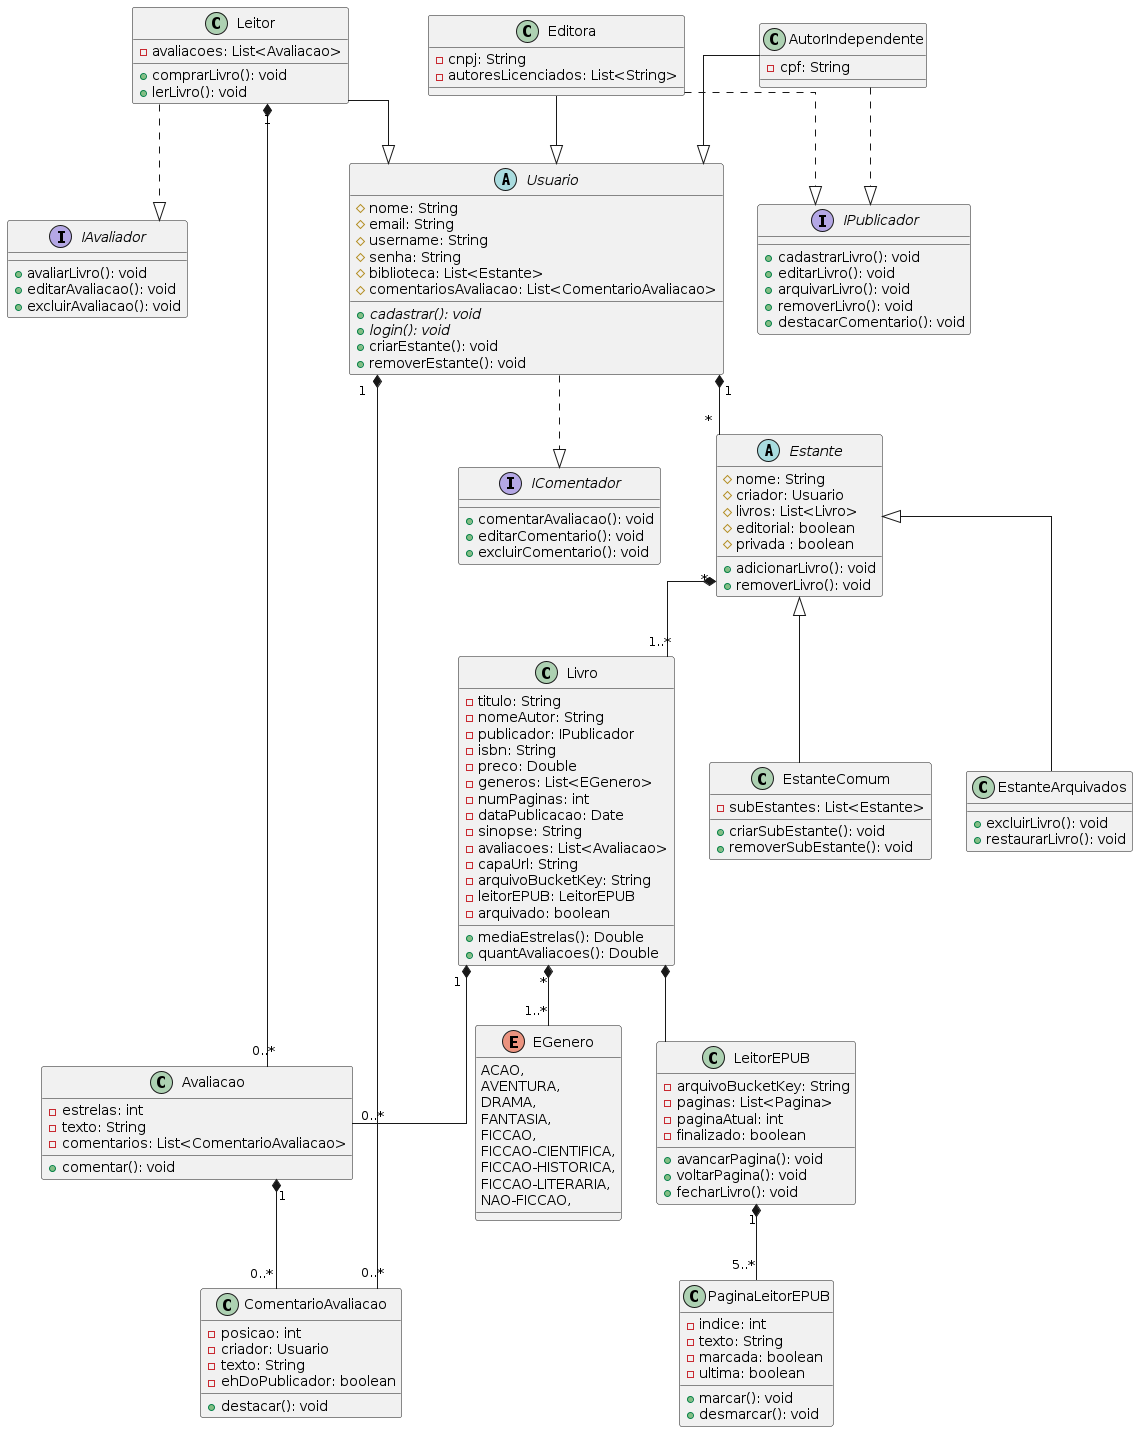

The diagram above was rendered by PlantUML. Its source (embedded in the PNG):
@startuml
skinparam linetype ortho

abstract class Usuario {
    # nome: String
    # email: String
    # username: String
    # senha: String
    # biblioteca: List<Estante>
    # comentariosAvaliacao: List<ComentarioAvaliacao>
    + cadastrar(): void {abstract}
    + login(): void {abstract}
    + criarEstante(): void
    + removerEstante(): void
}
Usuario "1" *-- "*" Estante
Usuario "1" *-- "0..*" ComentarioAvaliacao

interface IComentador {
    + comentarAvaliacao(): void
    + editarComentario(): void
    + excluirComentario(): void
}
Usuario ..|> IComentador

interface IPublicador {
    + cadastrarLivro(): void
    + editarLivro(): void
    + arquivarLivro(): void
    + removerLivro(): void
    + destacarComentario(): void
}

class AutorIndependente {
    - cpf: String
}
AutorIndependente --|> Usuario
AutorIndependente ..|> IPublicador

class Editora {
    - cnpj: String
    - autoresLicenciados: List<String>
}
Editora --|> Usuario
Editora ..|> IPublicador

interface IAvaliador {
    + avaliarLivro(): void
    + editarAvaliacao(): void
    + excluirAvaliacao(): void
}

class Leitor {
    - avaliacoes: List<Avaliacao>
    + comprarLivro(): void
    + lerLivro(): void
}
Leitor --|> Usuario
Leitor ..|> IAvaliador
Leitor "1" *-- "0..*" Avaliacao

abstract class Estante {
    # nome: String
    # criador: Usuario
    # livros: List<Livro>
    # editorial: boolean
    # privada : boolean
    + adicionarLivro(): void
    + removerLivro(): void
}
Estante "*" *-- "1..*" Livro
Estante <|-- EstanteComum
Estante <|-- EstanteArquivados

class EstanteComum {
    - subEstantes: List<Estante>
    + criarSubEstante(): void
    + removerSubEstante(): void 
}

class EstanteArquivados {
    + excluirLivro(): void
    + restaurarLivro(): void
}

class Livro {
    - titulo: String
    - nomeAutor: String
    - publicador: IPublicador
    - isbn: String
    - preco: Double
    - generos: List<EGenero>
    - numPaginas: int
    - dataPublicacao: Date
    - sinopse: String
    - avaliacoes: List<Avaliacao>
    - capaUrl: String
    - arquivoBucketKey: String
    - leitorEPUB: LeitorEPUB
    - arquivado: boolean
    + mediaEstrelas(): Double
    + quantAvaliacoes(): Double
}
Livro "*" *-- "1..*" EGenero
Livro "1" *-- "0..*" Avaliacao
Livro *-- LeitorEPUB

enum EGenero {
    ACAO,
    AVENTURA,
    DRAMA,
    FANTASIA,
    FICCAO,
    FICCAO-CIENTIFICA,
    FICCAO-HISTORICA,
    FICCAO-LITERARIA,
    NAO-FICCAO,
}

class Avaliacao {
    - estrelas: int
    - texto: String
    - comentarios: List<ComentarioAvaliacao>
    + comentar(): void
}
Avaliacao "1" *-- "0..*" ComentarioAvaliacao

class ComentarioAvaliacao {
    - posicao: int
    - criador: Usuario
    - texto: String
    - ehDoPublicador: boolean
    + destacar(): void
}

class LeitorEPUB {
    - arquivoBucketKey: String
    - paginas: List<Pagina> 
    - paginaAtual: int
    - finalizado: boolean
    + avancarPagina(): void
    + voltarPagina(): void
    + fecharLivro(): void
}
LeitorEPUB "1" *-- "5..*" PaginaLeitorEPUB

class PaginaLeitorEPUB {
    - indice: int
    - texto: String
    - marcada: boolean
    - ultima: boolean
    + marcar(): void
    + desmarcar(): void
}
@enduml